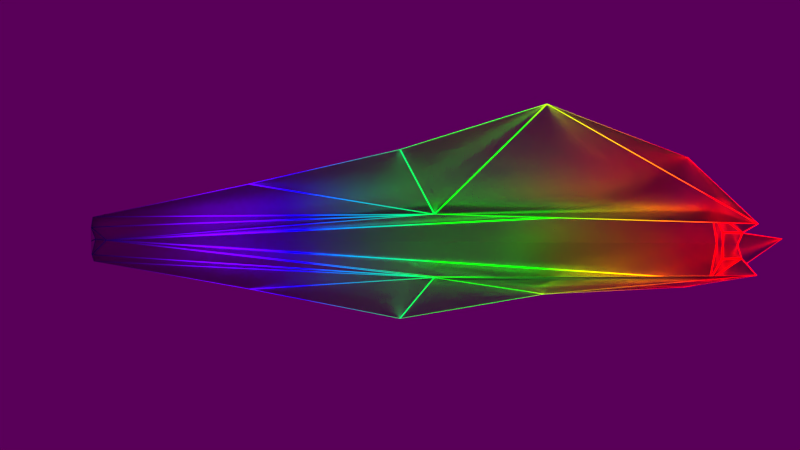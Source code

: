 # Source: ship-with-engine.blend  (saved by Blender 2.78.4; exported with 4.5.12 LTS)
import bpy
from mathutils import Matrix  # noqa: F401  (used for matrix-valued properties, if any)

bpy.ops.wm.read_factory_settings(use_empty=True)
scene = bpy.context.scene
scene.name = 'Scene'

# ---- collections
col_collection_1 = bpy.data.collections.new('Collection 1'); scene.collection.children.link(col_collection_1)

# ---- images (referenced by path relative to the original .blend; pixels are not part of the script)
import os
ASSET_DIR = os.environ.get("B2B_ASSET_DIR", "")  # directory of the original .blend (textures are referenced by path, not embedded)
HERE = os.path.dirname(os.path.abspath(__file__))  # packed textures are extracted next to this script under _unpacked/

def load_image(name, relpath, width, height, colorspace="sRGB"):
    """Load a texture the original file referenced (path relative to the .blend, or extracted next to this script)."""
    p = next((c for c in (os.path.join(HERE, relpath), os.path.join(ASSET_DIR, relpath)) if relpath and os.path.exists(c)), "")
    if p:
        img = bpy.data.images.load(p, check_existing=True)
        img.name = name
    else:  # same state as the original file: an image datablock whose file is absent (Cycles renders it pink)
        img = bpy.data.images.new(name, width, height)
        img.source = "FILE"
        img.filepath = "//" + (relpath or name)
    img.colorspace_settings.name = colorspace
    return img
img_envmap_nebula0_10bit_png = load_image('ENVMAP-nebula0-10bit.png', 'ENVMAP-nebula0-10bit.png', 1024, 1024, 'sRGB')

# ---- materials (node trees are filled in below, after node groups)
mat_rainbow_ship_glass = bpy.data.materials.new('Rainbow Ship Glass')
mat_rainbow_ship_glass.alpha_threshold = 0.0
mat_rainbow_ship_glass.roughness = 0.5
mat_spark = bpy.data.materials.new('Spark')
mat_spark.alpha_threshold = 0.0
mat_spark.roughness = 0.5

# ---- material node trees
mat_rainbow_ship_glass.use_nodes = True; mat_rainbow_ship_glass.node_tree.nodes.clear()
_N = mat_rainbow_ship_glass.node_tree.nodes; _L = mat_rainbow_ship_glass.node_tree.links
n0 = _N.new('ShaderNodeOutputMaterial'); n0.name = 'Material Output'; n0.location = (702, 361)
n1 = _N.new('ShaderNodeMixShader'); n1.name = 'Mix Shader'; n1.location = (482, 486)
n2 = _N.new('ShaderNodeWireframe'); n2.name = 'Wireframe'; n2.location = (75, 346)
n3 = _N.new('ShaderNodeBsdfAnisotropic'); n3.name = 'Glossy BSDF'; n3.location = (736, 241)
n3.distribution = 'GGX'
n3.inputs[0].default_value = (0.1837, 0.1532, 0.8, 1.0)
n3.inputs[1].default_value = 0.9487
n4 = _N.new('ShaderNodeEmission'); n4.name = 'Emission'; n4.location = (327, 176)
n4.inputs[1].default_value = 5.0
n5 = _N.new('ShaderNodeWavelength'); n5.name = 'Wavelength'; n5.location = (336, 48)
n6 = _N.new('ShaderNodeMapping'); n6.name = 'Mapping'; n6.location = (-306, 34)
n6.inputs[1].default_value = (0.0, 0.0, 389.0)
n6.inputs[3].default_value = (1.0, 1.0, 256.0)
n7 = _N.new('ShaderNodeMath'); n7.name = 'Math'; n7.location = (109, -94)
n7.operation = 'MULTIPLY'
n7.inputs[1].default_value = 1.0
n8 = _N.new('ShaderNodeTexCoord'); n8.name = 'Texture Coordinate'; n8.location = (-590, 10)
n9 = _N.new('ShaderNodeSeparateXYZ'); n9.name = 'Separate XYZ'; n9.location = (93, 169)
n10 = _N.new('ShaderNodeRGB'); n10.name = 'RGB'; n10.location = (312, -79)
n10.outputs[0].default_value = (0.4128, 0.5, 0.4787, 1.0)
n11 = _N.new('ShaderNodeMix'); n11.name = 'Mix'; n11.location = (553, 63)
n11.data_type = 'RGBA'
n11.inputs[0].default_value = 0.0
n12 = _N.new('ShaderNodeBsdfGlass'); n12.name = 'Glass BSDF'; n12.location = (-365, 572)
n12.distribution = 'BECKMANN'
n12.inputs[0].default_value = (0.8, 0.8, 0.8, 1.0)
n12.inputs[1].default_value = 1.0
n12.inputs[2].default_value = 1.24
_L.new(n1.outputs[0], n0.inputs[0])
_L.new(n2.outputs[0], n1.inputs[0])
_L.new(n4.outputs[0], n1.inputs[2])
_L.new(n6.outputs[0], n9.inputs[0])
_L.new(n8.outputs[0], n6.inputs[0])
_L.new(n9.outputs[2], n5.inputs[0])
_L.new(n5.outputs[0], n11.inputs[6])
_L.new(n10.outputs[0], n11.inputs[7])
_L.new(n11.outputs[2], n4.inputs[0])
_L.new(n12.outputs[0], n1.inputs[1])
n0.is_active_output = True
mat_spark.use_nodes = True; mat_spark.node_tree.nodes.clear()
_N = mat_spark.node_tree.nodes; _L = mat_spark.node_tree.links
n0 = _N.new('ShaderNodeOutputMaterial'); n0.name = 'Material Output'; n0.location = (561, 355)
n1 = _N.new('ShaderNodeEmission'); n1.name = 'Emission'; n1.location = (165, 366)
n1.inputs[0].default_value = (0.1643, 0.2225, 0.8, 1.0)
n1.inputs[1].default_value = 100.0
_L.new(n1.outputs[0], n0.inputs[0])
n0.is_active_output = True

# ---- world
world_world = bpy.data.worlds.new('World'); scene.world = world_world
world_world.use_nodes = True; world_world.node_tree.nodes.clear()
_N = world_world.node_tree.nodes; _L = world_world.node_tree.links
n0 = _N.new('ShaderNodeOutputWorld'); n0.name = 'World Output'; n0.location = (300, 300)
n1 = _N.new('ShaderNodeBackground'); n1.name = 'Background'; n1.location = (10, 300)
n1.inputs[1].default_value = 0.1
n2 = _N.new('ShaderNodeTexEnvironment'); n2.name = 'Environment Texture'; n2.location = (-180, 300)
n2.width = 140
n2.image = img_envmap_nebula0_10bit_png
_L.new(n1.outputs[0], n0.inputs[0])
_L.new(n2.outputs[0], n1.inputs[0])
n0.is_active_output = True
world_world.color = (0.05088, 0.05088, 0.05088)
world_world.use_sun_shadow = False
world_world.sun_shadow_jitter_overblur = 0.0
world_world.cycles.sampling_method = 'MANUAL'

# ---- cameras
cam_camera = bpy.data.cameras.new('Camera')
cam_camera.clip_end = 1e+04
cam_camera.lens = 48.14
cam_camera.sensor_width = 32.0
cam_camera.sensor_height = 18.0
cam_camera.ortho_scale = 7.314
cam_camera.dof.focus_distance = 0.0

# ---- meshes
me_ship_cone = bpy.data.meshes.new('Ship_Cone')
me_ship_cone.from_pydata([(0.4408, -0.08, 2.5), (1.154, 0.01908, 2.5), (0.0, 0.5486, 2.5), (0.8489, 0.1644, 0.145), (0.0, 0.3548, -1.25), (0.0, 0.6308, 0.0), (0.0, -0.08, 0.9447), (0.338, -0.4646, 1.107), (0.6836, -0.3823, 1.875), (0.7416, -0.08, 3.026), (0.8957, -0.3866, 2.459), (1.071, 0.1928, 2.28), (1.427, 0.1141, 2.5), (0.0, -0.4646, 1.107), (0.4702, -0.2531, 0.0), (0.676, -0.3392, 1.25), (0.2645, -0.167, -1.25), (0.08486, -0.08, -2.388), (0.1328, 0.0309, -2.5), (0.7995, -0.3463, 1.874), (0.0, -0.08, -2.481), (0.1376, -0.08, -2.5), (0.0, 0.5486, 2.5), (0.0, 1.008, 1.25), (0.0, 0.1, -2.5), (1.148, 0.02296, 2.34), (0.5147, 0.2092, 0.2202), (0.0, -0.08, -2.48), (-0.4408, -0.08, 2.5), (-1.154, 0.01908, 2.5), (-0.8489, 0.1644, 0.145), (-0.338, -0.4646, 1.107), (-0.7416, -0.08, 3.026), (-0.6836, -0.3823, 1.875), (-0.8957, -0.3866, 2.459), (-1.427, 0.1141, 2.5), (-1.071, 0.1928, 2.28), (-0.676, -0.3392, 1.25), (-0.4702, -0.2531, 0.0), (-0.2645, -0.167, -1.25), (-0.08486, -0.08, -2.388), (-0.1328, 0.0309, -2.5), (-0.7995, -0.3463, 1.874), (-0.1376, -0.08, -2.5), (-1.148, 0.02296, 2.34), (-0.5147, 0.2092, 0.2202), (0.0, -0.5778, 2.5), (1.154, -0.1791, 2.5), (0.8489, -0.3244, 0.145), (0.0, -0.7908, 0.0), (0.0, -0.5148, -1.25), (0.8957, 0.2265, 2.459), (1.427, -0.2741, 2.5), (1.071, -0.3528, 2.28), (0.676, 0.1793, 1.25), (0.4702, 0.09313, 0.0), (0.2645, 0.007018, -1.25), (0.1328, -0.1909, -2.5), (0.0, -0.5778, 2.5), (0.0, -0.6103, 1.25), (0.0, -0.26, -2.5), (1.148, -0.183, 2.34), (0.5147, -0.3692, 0.2202), (-1.154, -0.1791, 2.5), (-0.8489, -0.3244, 0.145), (-0.8957, 0.2265, 2.459), (-1.071, -0.3528, 2.28), (-1.427, -0.2741, 2.5), (-0.4702, 0.09313, 0.0), (-0.676, 0.1793, 1.25), (-0.2645, 0.007018, -1.25), (-0.1328, -0.1909, -2.5), (-1.148, -0.183, 2.34), (-0.5147, -0.3692, 0.2202)], [], [(0, 1, 2), (3, 4, 5), (6, 7, 0), (7, 8, 9), (10, 1, 9), (1, 11, 12), (7, 14, 15), (8, 10, 9), (11, 3, 12), (17, 11, 10), (3, 17, 18), (18, 20, 21), (22, 6, 0), (0, 9, 1), (1, 12, 2), (2, 22, 0), (23, 2, 12), (3, 18, 24), (23, 12, 3), (5, 23, 3), (3, 24, 4), (6, 13, 7), (9, 0, 7), (7, 15, 8), (10, 25, 1), (1, 25, 11), (8, 19, 10), (11, 26, 3), (17, 26, 11), (11, 25, 10), (3, 26, 17), (27, 24, 18), (19, 8, 15), (15, 14, 16), (18, 17, 20), (22, 23, 2), (28, 2, 29), (30, 5, 4), (6, 28, 31), (31, 32, 33), (34, 32, 29), (29, 35, 36), (31, 37, 38), (33, 32, 34), (36, 35, 30), (40, 34, 36), (30, 41, 40), (41, 43, 20), (22, 28, 6), (28, 29, 32), (29, 2, 35), (2, 28, 22), (23, 35, 2), (30, 24, 41), (23, 30, 35), (5, 30, 23), (30, 4, 24), (6, 31, 13), (32, 31, 28), (31, 33, 37), (34, 29, 44), (29, 36, 44), (33, 34, 42), (36, 30, 45), (40, 36, 45), (36, 34, 44), (30, 40, 45), (27, 41, 24), (42, 37, 33), (37, 39, 38), (41, 20, 40), (0, 46, 47), (48, 49, 50), (47, 52, 53), (53, 52, 48), (17, 51, 53), (48, 57, 17), (57, 21, 20), (58, 0, 6), (47, 46, 52), (46, 0, 58), (59, 52, 46), (48, 60, 57), (59, 48, 52), (49, 48, 59), (48, 50, 60), (51, 47, 61), (47, 53, 61), (53, 48, 62), (17, 53, 62), (53, 51, 61), (48, 17, 62), (27, 57, 60), (54, 56, 55), (57, 20, 17), (58, 46, 59), (28, 63, 46), (64, 50, 49), (63, 66, 67), (66, 64, 67), (40, 66, 65), (64, 40, 71), (71, 20, 43), (58, 6, 28), (63, 67, 46), (46, 58, 28), (59, 46, 67), (64, 71, 60), (59, 67, 64), (49, 59, 64), (64, 60, 50), (65, 72, 63), (63, 72, 66), (66, 73, 64), (40, 73, 66), (66, 72, 65), (64, 73, 40), (27, 60, 71), (69, 68, 70), (71, 40, 20), (6, 58, 59)])
me_ship_cone.materials.append(mat_rainbow_ship_glass)
me_ship_cone.use_remesh_preserve_volume = False
me_ship_cone.use_remesh_preserve_attributes = False
me_ship_cone.use_mirror_vertex_groups = False
me_ship_cone.update()
me_ship_cone.normals_split_custom_set([tuple(v) for v in zip(*[iter([0.0, 0.0, 1.0, 0.0, 0.0, 1.0, 0.0, 0.0, 1.0, 0.4974, 0.8471, -0.1871, 0.4974, 0.8471, -0.1871, 0.4974, 0.8471, -0.1871, -0.7768, -0.5899, 0.2202, -0.7768, -0.5899, 0.2202, -0.7768, -0.5899, 0.2202, -0.3512, -0.9011, 0.2545, -0.3512, -0.9011, 0.2545, -0.3512, -0.9011, 0.2545, 0.7218, -0.5072, 0.471, 0.7218, -0.5072, 0.471, 0.7218, -0.5072, 0.471, 0.2482, -0.7121, -0.6568, 0.2482, -0.7121, -0.6568, 0.2482, -0.7121, -0.6568, 0.3919, -0.9112, -0.1273, 0.3919, -0.9112, -0.1273, 0.3919, -0.9112, -0.1273, -0.6369, -0.7372, 0.2258, -0.6369, -0.7372, 0.2258, -0.6369, -0.7372, 0.2258, -0.2385, -0.9704, 0.03777, -0.2385, -0.9704, 0.03777, -0.2385, -0.9704, 0.03777, 0.9256, -0.3351, -0.176, 0.9256, -0.3351, -0.176, 0.9256, -0.3351, -0.176, 0.8149, -0.5465, -0.193, 0.8149, -0.5465, -0.193, 0.8149, -0.5465, -0.193, 0.1398, 0.006025, 0.9902, 0.1398, 0.006025, 0.9902, 0.1398, 0.006025, 0.9902, -0.7975, -0.5593, 0.2261, -0.7975, -0.5593, 0.2261, -0.7975, -0.5593, 0.2261, -0.1372, 0.9874, 0.0785, -0.1372, 0.9874, 0.0785, -0.1372, 0.9874, 0.0785, 0.0, 0.0, 1.0, 0.0, 0.0, 1.0, 0.0, 0.0, 1.0, 0.0, 0.0, 1.0, 0.0, 0.0, 1.0, 0.0, 0.0, 1.0, 0.2749, 0.9025, 0.3316, 0.2749, 0.9025, 0.3316, 0.2749, 0.9025, 0.3316, 0.4551, 0.8746, -0.1674, 0.4551, 0.8746, -0.1674, 0.4551, 0.8746, -0.1674, 0.6068, 0.7838, -0.1321, 0.6068, 0.7838, -0.1321, 0.6068, 0.7838, -0.1321, 0.4987, 0.8298, -0.2503, 0.4987, 0.8298, -0.2503, 0.4987, 0.8298, -0.2503, 0.4806, 0.8593, -0.1751, 0.4806, 0.8593, -0.1751, 0.4806, 0.8593, -0.1751, 0.0, 0.3881, 0.9216, 0.0, 0.3881, 0.9216, 0.0, 0.3881, 0.9216, -0.4668, -0.843, 0.2672, -0.4668, -0.843, 0.2672, -0.4668, -0.843, 0.2672, 0.3723, -0.9256, -0.06831, 0.3723, -0.9256, -0.06831, 0.3723, -0.9256, -0.06831, 0.8445, -0.5335, -0.04632, 0.8445, -0.5335, -0.04632, 0.8445, -0.5335, -0.04632, 0.9151, 0.4024, -0.02643, 0.9151, 0.4024, -0.02643, 0.9151, 0.4024, -0.02643, 0.2936, -0.9492, -0.1135, 0.2936, -0.9492, -0.1135, 0.2936, -0.9492, -0.1135, -0.1271, -0.9915, 0.02644, -0.1271, -0.9915, 0.02644, -0.1271, -0.9915, 0.02644, 0.7341, 0.651, -0.1932, 0.7341, 0.651, -0.1932, 0.7341, 0.651, -0.1932, 0.05154, -0.3089, -0.9497, 0.05154, -0.3089, -0.9497, 0.05154, -0.3089, -0.9497, -0.1039, -0.9865, 0.1265, -0.1039, -0.9865, 0.1265, -0.1039, -0.9865, 0.1265, -0.05599, -0.1076, -0.9926, -0.05599, -0.1076, -0.9926, -0.05599, -0.1076, -0.9926, 0.2951, -0.9529, -0.06925, 0.2951, -0.9529, -0.06925, 0.2951, -0.9529, -0.06925, -0.5051, -0.8081, 0.3031, -0.5051, -0.8081, 0.303, -0.5051, -0.8081, 0.303, 0.5206, -0.7071, -0.4786, 0.5206, -0.7071, -0.4786, 0.5206, -0.7071, -0.4786, 1.0, 4.8e-05, -2.353e-05, 1.0, 4.797e-05, -2.812e-05, 0.0, 0.0, -2.353e-05, 0.0, 0.0, 1.0, 0.0, 0.0, 1.0, 0.0, 0.0, 1.0, -0.4974, 0.8471, -0.1871, -0.4974, 0.8471, -0.1871, -0.4974, 0.8471, -0.1871, 0.7768, -0.5899, 0.2202, 0.7768, -0.5899, 0.2202, 0.7768, -0.5899, 0.2202, 0.3512, -0.9011, 0.2545, 0.3512, -0.9011, 0.2545, 0.3512, -0.9011, 0.2545, -0.7218, -0.5072, 0.471, -0.7218, -0.5072, 0.471, -0.7218, -0.5072, 0.471, -0.2482, -0.7121, -0.6568, -0.2482, -0.7121, -0.6568, -0.2482, -0.7121, -0.6568, -0.3919, -0.9112, -0.1273, -0.3919, -0.9112, -0.1273, -0.3919, -0.9112, -0.1273, 0.6369, -0.7372, 0.2258, 0.6369, -0.7372, 0.2258, 0.6369, -0.7372, 0.2258, 0.2385, -0.9704, 0.03777, 0.2385, -0.9704, 0.03777, 0.2385, -0.9704, 0.03777, -0.9256, -0.3351, -0.176, -0.9256, -0.3351, -0.176, -0.9256, -0.3351, -0.176, -0.8149, -0.5465, -0.193, -0.8149, -0.5465, -0.193, -0.8149, -0.5465, -0.193, -0.1398, 0.006025, 0.9902, -0.1398, 0.006025, 0.9902, -0.1398, 0.006025, 0.9902, 0.7975, -0.5593, 0.2261, 0.7975, -0.5593, 0.2261, 0.7975, -0.5593, 0.2261, 0.1372, 0.9874, 0.0785, 0.1372, 0.9874, 0.0785, 0.1372, 0.9874, 0.0785, 0.0, 0.0, 1.0, 0.0, 0.0, 1.0, 0.0, 0.0, 1.0, 0.0, 0.0, 1.0, 0.0, 0.0, 1.0, 0.0, 0.0, 1.0, -0.2749, 0.9025, 0.3316, -0.2749, 0.9025, 0.3316, -0.2749, 0.9025, 0.3316, -0.4551, 0.8746, -0.1674, -0.4551, 0.8746, -0.1674, -0.4551, 0.8746, -0.1674, -0.6068, 0.7838, -0.1321, -0.6068, 0.7838, -0.1321, -0.6068, 0.7838, -0.1321, -0.4987, 0.8298, -0.2503, -0.4987, 0.8298, -0.2503, -0.4987, 0.8298, -0.2503, -0.4806, 0.8593, -0.1751, -0.4806, 0.8593, -0.1751, -0.4806, 0.8593, -0.1751, 0.0, 0.3881, 0.9216, 0.0, 0.3881, 0.9216, 0.0, 0.3881, 0.9216, 0.4668, -0.843, 0.2672, 0.4668, -0.843, 0.2672, 0.4668, -0.843, 0.2672, -0.3723, -0.9256, -0.06831, -0.3723, -0.9256, -0.06831, -0.3723, -0.9256, -0.06831, -0.8445, -0.5335, -0.04632, -0.8445, -0.5335, -0.04632, -0.8445, -0.5335, -0.04632, -0.9151, 0.4024, -0.02643, -0.9151, 0.4024, -0.02643, -0.9151, 0.4024, -0.02643, -0.2936, -0.9492, -0.1135, -0.2936, -0.9492, -0.1135, -0.2936, -0.9492, -0.1135, 0.1271, -0.9915, 0.02644, 0.1271, -0.9915, 0.02644, 0.1271, -0.9915, 0.02644, -0.7341, 0.651, -0.1932, -0.7341, 0.651, -0.1932, -0.7341, 0.651, -0.1932, -0.05154, -0.3089, -0.9497, -0.05154, -0.3089, -0.9497, -0.05154, -0.3089, -0.9497, 0.1039, -0.9865, 0.1265, 0.1039, -0.9865, 0.1265, 0.1039, -0.9865, 0.1265, 0.05599, -0.1076, -0.9926, 0.05599, -0.1076, -0.9926, 0.05599, -0.1076, -0.9926, -0.2951, -0.9529, -0.06925, -0.2951, -0.9529, -0.06925, -0.2951, -0.9529, -0.06925, -0.7071, -0.7071, -6.855e-06, -0.7071, -0.7071, 1.714e-05, -0.7071, -0.7071, -1.034e-05, -0.5206, -0.7071, -0.4786, -0.5206, -0.7071, -0.4786, -0.5206, -0.7071, -0.4786, 5.98e-07, 0.0, 1.0, 5.98e-07, 0.0, 1.0, 5.98e-07, 0.0, 1.0, 0.4974, -0.8471, -0.1871, 0.4974, -0.8471, -0.1871, 0.4974, -0.8471, -0.1871, 0.2482, 0.7121, -0.6568, 0.2482, 0.7121, -0.6568, 0.2482, 0.7121, -0.6568, -0.2385, 0.9704, 0.03777, -0.2385, 0.9704, 0.03777, -0.2385, 0.9704, 0.03777, 0.9256, 0.3351, -0.176, 0.9256, 0.3351, -0.176, 0.9256, 0.3351, -0.176, 0.8149, 0.5465, -0.193, 0.8149, 0.5465, -0.193, 0.8149, 0.5465, -0.193, 0.1398, -0.006025, 0.9902, 0.1398, -0.006025, 0.9902, 0.1398, -0.006025, 0.9902, -0.7323, 0.6486, 0.2076, -0.7323, 0.6486, 0.2076, -0.7323, 0.6486, 0.2076, 0.0, 0.0, 1.0, 0.0, 0.0, 1.0, 0.0, 0.0, 1.0, 0.0, 0.0, 1.0, 0.0, 0.0, 1.0, 0.0, 0.0, 1.0, 0.2081, -0.9778, 0.02547, 0.2081, -0.9778, 0.02547, 0.2081, -0.9778, 0.02547, 0.4551, -0.8746, -0.1674, 0.4551, -0.8746, -0.1674, 0.4551, -0.8746, -0.1674, 0.2661, -0.9629, -0.04471, 0.2661, -0.9629, -0.04471, 0.2661, -0.9629, -0.04471, 0.461, -0.8783, 0.1268, 0.461, -0.8783, 0.1268, 0.461, -0.8783, 0.1268, 0.4806, -0.8593, -0.1751, 0.4806, -0.8593, -0.1751, 0.4806, -0.8593, -0.1751, 0.8445, 0.5335, -0.04632, 0.8445, 0.5335, -0.04632, 0.8445, 0.5335, -0.04632, 0.9151, -0.4024, -0.02643, 0.9151, -0.4024, -0.02643, 0.9151, -0.4024, -0.02643, -0.1271, 0.9915, 0.02644, -0.1271, 0.9915, 0.02644, -0.1271, 0.9915, 0.02644, 0.7341, -0.651, -0.1932, 0.7341, -0.651, -0.1932, 0.7341, -0.651, -0.1932, 0.05154, 0.3089, -0.9497, 0.05154, 0.3089, -0.9497, 0.05154, 0.3089, -0.9497, -0.1039, 0.9865, 0.1265, -0.1039, 0.9865, 0.1265, -0.1039, 0.9865, 0.1265, -0.05599, 0.1076, -0.9926, -0.05599, 0.1076, -0.9926, -0.05599, 0.1076, -0.9926, 1.25e-06, 0.9999, -0.01562, -6.198e-06, 0.9999, -0.01562, 1.274e-06, 0.9999, -0.01558, 0.5206, 0.7071, -0.4786, 0.5206, 0.7071, -0.4786, 0.5206, 0.7071, -0.4786, 0.0, 0.0, 1.268e-06, 1.0, 4.371e-08, 1.268e-06, 1.0, -4.767e-05, 9.633e-05, -5.98e-07, 0.0, 1.0, -5.98e-07, 0.0, 1.0, -5.98e-07, 0.0, 1.0, -0.4974, -0.8471, -0.1871, -0.4974, -0.8471, -0.1871, -0.4974, -0.8471, -0.1871, -0.2482, 0.7121, -0.6568, -0.2482, 0.7121, -0.6568, -0.2482, 0.7121, -0.6568, 0.2385, 0.9704, 0.03777, 0.2385, 0.9704, 0.03777, 0.2385, 0.9704, 0.03777, -0.9256, 0.3351, -0.176, -0.9256, 0.3351, -0.176, -0.9256, 0.3351, -0.176, -0.8149, 0.5465, -0.193, -0.8149, 0.5465, -0.193, -0.8149, 0.5465, -0.193, -0.1398, -0.006025, 0.9902, -0.1398, -0.006025, 0.9902, -0.1398, -0.006025, 0.9902, 0.7323, 0.6486, 0.2076, 0.7323, 0.6486, 0.2076, 0.7323, 0.6486, 0.2076, 0.0, 0.0, 1.0, 0.0, 0.0, 1.0, 0.0, 0.0, 1.0, 0.0, 0.0, 1.0, 0.0, 0.0, 1.0, 0.0, 0.0, 1.0, -0.2081, -0.9778, 0.02547, -0.2081, -0.9778, 0.02547, -0.2081, -0.9778, 0.02547, -0.4551, -0.8746, -0.1674, -0.4551, -0.8746, -0.1674, -0.4551, -0.8746, -0.1674, -0.2661, -0.9629, -0.04471, -0.2661, -0.9629, -0.04471, -0.2661, -0.9629, -0.04471, -0.461, -0.8783, 0.1268, -0.461, -0.8783, 0.1268, -0.461, -0.8783, 0.1268, -0.4806, -0.8593, -0.1751, -0.4806, -0.8593, -0.1751, -0.4806, -0.8593, -0.1751, -0.8445, 0.5335, -0.04632, -0.8445, 0.5335, -0.04632, -0.8445, 0.5335, -0.04632, -0.9151, -0.4024, -0.02643, -0.9151, -0.4024, -0.02643, -0.9151, -0.4024, -0.02643, 0.1271, 0.9915, 0.02644, 0.1271, 0.9915, 0.02644, 0.1271, 0.9915, 0.02644, -0.7341, -0.651, -0.1932, -0.7341, -0.651, -0.1932, -0.7341, -0.651, -0.1932, -0.05154, 0.3089, -0.9497, -0.05154, 0.3089, -0.9497, -0.05154, 0.3089, -0.9497, 0.1039, 0.9865, 0.1265, 0.1039, 0.9865, 0.1265, 0.1039, 0.9865, 0.1265, 0.05599, 0.1076, -0.9926, 0.05599, 0.1076, -0.9926, 0.05599, 0.1076, -0.9926, -1.642e-05, 3.38e-05, -1.0, -1.642e-05, 3.218e-06, -1.0, 7.941e-05, -0.0001031, -1.0, -0.5206, 0.7071, -0.4786, -0.5206, 0.7071, -0.4786, -0.5206, 0.7071, -0.4786, 1.0, 0.0, 0.0, 1.0, 0.0, 0.0, 1.0, 0.0, 0.0])] * 3)])
me_plane = bpy.data.meshes.new('Plane')
me_plane.from_pydata([(-1.0, -1.0, 0.0), (1.0, -1.0, 0.0), (-1.0, 1.0, 0.0), (1.0, 1.0, 0.0)], [], [(0, 1, 3, 2)])
me_plane.materials.append(mat_spark)
me_plane.use_remesh_preserve_volume = False
me_plane.use_remesh_preserve_attributes = False
me_plane.use_mirror_vertex_groups = False
me_plane.update()

# ---- objects
ob_ship_cone = bpy.data.objects.new('Ship_Cone', me_ship_cone)
ob_camera = bpy.data.objects.new('Camera', cam_camera)
ob_plane = bpy.data.objects.new('Plane', me_plane)

# ---- transforms, parenting, visibility, modifiers, constraints
ob_ship_cone.location = (0.0, 0.0, 0.0)
ob_ship_cone.rotation_euler = (1.571, -0.0, 0.0)
ob_ship_cone.lineart.crease_threshold = 0.0
_m = ob_ship_cone.modifiers.new('Collision', 'COLLISION')
ob_camera.location = (-9.9, 1.411, 1.0)
ob_camera.rotation_euler = (1.109, 0.0, 0.8149)
ob_camera.lock_rotations_4d = False
ob_camera.empty_display_type = 'ARROWS'
ob_camera.color = (0.0, 0.0, 0.0, 0.0)
ob_camera.display_type = 'WIRE'
ob_camera.lineart.crease_threshold = 0.0
_c = ob_camera.constraints.new('TRACK_TO'); _c.name = 'Track To'
_c.target = ob_ship_cone
ob_plane.location = (0.0, 0.0, -1000.0)
ob_plane.lineart.crease_threshold = 0.0

# ---- collection membership
col_collection_1.objects.link(ob_ship_cone)
col_collection_1.objects.link(ob_camera)
col_collection_1.objects.link(ob_plane)

# ---- scene / render settings (as saved in the file)
scene.camera = ob_camera
scene.frame_start = 1; scene.frame_end = 250; scene.frame_set(250)
scene.render.engine = 'CYCLES'
scene.render.image_settings.color_mode = 'RGB'
scene.render.image_settings.compression = 0
scene.render.resolution_percentage = 200
scene.render.dither_intensity = 0.0
scene.render.motion_blur_shutter = 1.0
scene.cycles.feature_set = 'EXPERIMENTAL'
scene.cycles.use_denoising = False
scene.cycles.samples = 1024
scene.cycles.sampling_pattern = 'TABULATED_SOBOL'
scene.cycles.use_adaptive_sampling = False
scene.cycles.use_light_tree = False
scene.cycles.blur_glossy = 2.0
scene.cycles.max_bounces = 128
scene.cycles.diffuse_bounces = 128
scene.cycles.glossy_bounces = 128
scene.cycles.transmission_bounces = 128
scene.cycles.volume_bounces = 128
scene.cycles.transparent_max_bounces = 128
scene.cycles.preview_dicing_rate = 1.0
scene.cycles.max_subdivisions = 8
scene.cycles.sample_clamp_indirect = 0.0
scene.cycles.debug_use_hair_bvh = False
scene.view_settings.look = 'Very Low Contrast'
scene.view_settings.view_transform = 'Standard'
bpy.context.view_layer.update()
